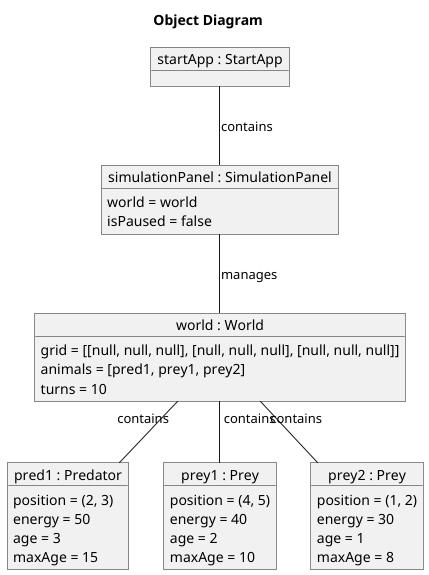

The diagram above was rendered by PlantUML. Its source (embedded in the PNG):
@startuml
title Object Diagram

object "startApp : StartApp" as startApp

object "simulationPanel : SimulationPanel" as simulationPanel {
  world = world
  isPaused = false
}

object "world : World" as world {
  grid = [[null, null, null], [null, null, null], [null, null, null]]
  animals = [pred1, prey1, prey2]
  turns = 10
}

object "pred1 : Predator" as pred1 {
  position = (2, 3)
  energy = 50
  age = 3
  maxAge = 15
}

object "prey1 : Prey" as prey1 {
  position = (4, 5)
  energy = 40
  age = 2
  maxAge = 10
}

object "prey2 : Prey" as prey2 {
  position = (1, 2)
  energy = 30
  age = 1
  maxAge = 8
}

' Relacje (zależności przez pola)
startApp -- simulationPanel : contains
simulationPanel -- world : manages
world "contains" -- pred1
world "contains" -- prey1
world "contains" -- prey2

@enduml